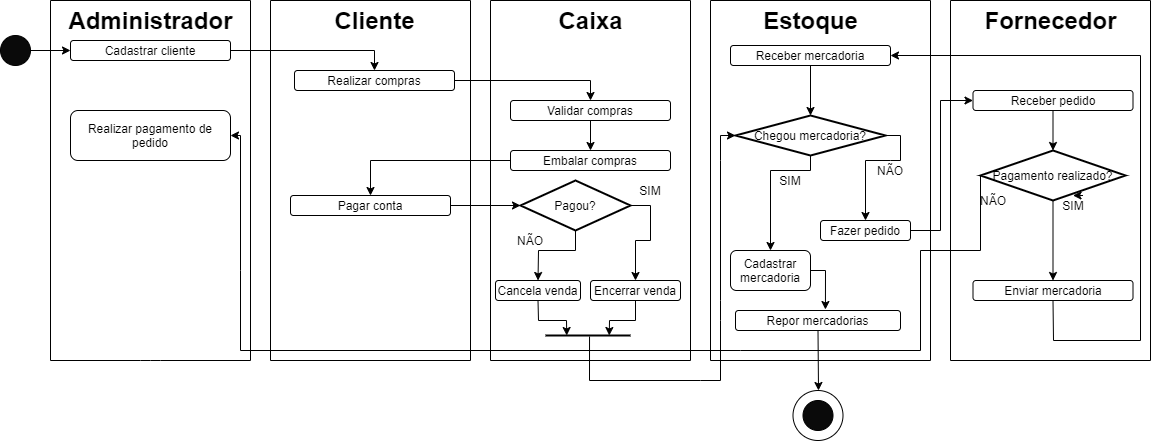

The diagram above was exported from draw.io. Its source (the exported page's mxGraphModel, read from the mxfile embedded in the PNG):
<mxGraphModel dx="1932" dy="411" grid="1" gridSize="10" guides="1" tooltips="1" connect="1" arrows="1" fold="1" page="1" pageScale="1" pageWidth="827" pageHeight="1169" math="0" shadow="0">
  <root>
    <mxCell id="0" />
    <mxCell id="1" parent="0" />
    <mxCell id="OOHNmfVkPsaozi855nWi-3" value="" style="endArrow=none;html=1;" edge="1" parent="1">
      <mxGeometry width="50" height="50" relative="1" as="geometry">
        <mxPoint x="40" y="40" as="sourcePoint" />
        <mxPoint x="240" y="40" as="targetPoint" />
      </mxGeometry>
    </mxCell>
    <mxCell id="OOHNmfVkPsaozi855nWi-4" value="" style="endArrow=none;html=1;" edge="1" parent="1">
      <mxGeometry width="50" height="50" relative="1" as="geometry">
        <mxPoint x="40" y="40" as="sourcePoint" />
        <mxPoint x="40" y="400" as="targetPoint" />
      </mxGeometry>
    </mxCell>
    <mxCell id="OOHNmfVkPsaozi855nWi-5" value="" style="endArrow=none;html=1;" edge="1" parent="1">
      <mxGeometry width="50" height="50" relative="1" as="geometry">
        <mxPoint x="240" y="400" as="sourcePoint" />
        <mxPoint x="40" y="400" as="targetPoint" />
        <Array as="points">
          <mxPoint x="140" y="400" />
        </Array>
      </mxGeometry>
    </mxCell>
    <mxCell id="OOHNmfVkPsaozi855nWi-6" value="" style="endArrow=none;html=1;" edge="1" parent="1">
      <mxGeometry width="50" height="50" relative="1" as="geometry">
        <mxPoint x="240" y="400" as="sourcePoint" />
        <mxPoint x="240" y="40" as="targetPoint" />
      </mxGeometry>
    </mxCell>
    <mxCell id="OOHNmfVkPsaozi855nWi-8" value="" style="endArrow=none;html=1;" edge="1" parent="1">
      <mxGeometry width="50" height="50" relative="1" as="geometry">
        <mxPoint x="260" y="40" as="sourcePoint" />
        <mxPoint x="460" y="40" as="targetPoint" />
      </mxGeometry>
    </mxCell>
    <mxCell id="OOHNmfVkPsaozi855nWi-9" value="" style="endArrow=none;html=1;" edge="1" parent="1">
      <mxGeometry width="50" height="50" relative="1" as="geometry">
        <mxPoint x="260" y="40" as="sourcePoint" />
        <mxPoint x="260" y="400" as="targetPoint" />
      </mxGeometry>
    </mxCell>
    <mxCell id="OOHNmfVkPsaozi855nWi-10" value="" style="endArrow=none;html=1;" edge="1" parent="1">
      <mxGeometry width="50" height="50" relative="1" as="geometry">
        <mxPoint x="460" y="400" as="sourcePoint" />
        <mxPoint x="260" y="400" as="targetPoint" />
      </mxGeometry>
    </mxCell>
    <mxCell id="OOHNmfVkPsaozi855nWi-11" value="" style="endArrow=none;html=1;" edge="1" parent="1">
      <mxGeometry width="50" height="50" relative="1" as="geometry">
        <mxPoint x="460" y="400" as="sourcePoint" />
        <mxPoint x="460" y="40" as="targetPoint" />
      </mxGeometry>
    </mxCell>
    <mxCell id="OOHNmfVkPsaozi855nWi-18" value="" style="endArrow=none;html=1;" edge="1" parent="1">
      <mxGeometry width="50" height="50" relative="1" as="geometry">
        <mxPoint x="480" y="40" as="sourcePoint" />
        <mxPoint x="680" y="40" as="targetPoint" />
      </mxGeometry>
    </mxCell>
    <mxCell id="OOHNmfVkPsaozi855nWi-19" value="" style="endArrow=none;html=1;" edge="1" parent="1">
      <mxGeometry width="50" height="50" relative="1" as="geometry">
        <mxPoint x="480" y="40" as="sourcePoint" />
        <mxPoint x="480" y="400" as="targetPoint" />
      </mxGeometry>
    </mxCell>
    <mxCell id="OOHNmfVkPsaozi855nWi-20" value="" style="endArrow=none;html=1;" edge="1" parent="1">
      <mxGeometry width="50" height="50" relative="1" as="geometry">
        <mxPoint x="680" y="400" as="sourcePoint" />
        <mxPoint x="480" y="400" as="targetPoint" />
      </mxGeometry>
    </mxCell>
    <mxCell id="OOHNmfVkPsaozi855nWi-21" value="" style="endArrow=none;html=1;" edge="1" parent="1">
      <mxGeometry width="50" height="50" relative="1" as="geometry">
        <mxPoint x="680" y="400" as="sourcePoint" />
        <mxPoint x="680" y="40" as="targetPoint" />
      </mxGeometry>
    </mxCell>
    <mxCell id="OOHNmfVkPsaozi855nWi-29" value="" style="endArrow=none;html=1;" edge="1" parent="1">
      <mxGeometry width="50" height="50" relative="1" as="geometry">
        <mxPoint x="700" y="40" as="sourcePoint" />
        <mxPoint x="920" y="40" as="targetPoint" />
      </mxGeometry>
    </mxCell>
    <mxCell id="OOHNmfVkPsaozi855nWi-30" value="" style="endArrow=none;html=1;" edge="1" parent="1">
      <mxGeometry width="50" height="50" relative="1" as="geometry">
        <mxPoint x="700" y="40" as="sourcePoint" />
        <mxPoint x="700" y="400" as="targetPoint" />
      </mxGeometry>
    </mxCell>
    <mxCell id="OOHNmfVkPsaozi855nWi-31" value="" style="endArrow=none;html=1;" edge="1" parent="1">
      <mxGeometry width="50" height="50" relative="1" as="geometry">
        <mxPoint x="920" y="400" as="sourcePoint" />
        <mxPoint x="700" y="400" as="targetPoint" />
      </mxGeometry>
    </mxCell>
    <mxCell id="OOHNmfVkPsaozi855nWi-32" value="" style="endArrow=none;html=1;" edge="1" parent="1">
      <mxGeometry width="50" height="50" relative="1" as="geometry">
        <mxPoint x="920" y="400" as="sourcePoint" />
        <mxPoint x="920" y="40" as="targetPoint" />
      </mxGeometry>
    </mxCell>
    <mxCell id="OOHNmfVkPsaozi855nWi-47" style="edgeStyle=orthogonalEdgeStyle;rounded=0;orthogonalLoop=1;jettySize=auto;html=1;exitX=1;exitY=0.5;exitDx=0;exitDy=0;entryX=0.5;entryY=0;entryDx=0;entryDy=0;" edge="1" parent="1" source="OOHNmfVkPsaozi855nWi-34" target="OOHNmfVkPsaozi855nWi-42">
      <mxGeometry relative="1" as="geometry" />
    </mxCell>
    <mxCell id="OOHNmfVkPsaozi855nWi-34" value="Cadastrar cliente" style="rounded=1;whiteSpace=wrap;html=1;" vertex="1" parent="1">
      <mxGeometry x="60" y="80" width="160" height="20" as="geometry" />
    </mxCell>
    <mxCell id="OOHNmfVkPsaozi855nWi-35" value="Administrador" style="text;strokeColor=none;fillColor=none;html=1;fontSize=24;fontStyle=1;verticalAlign=middle;align=center;" vertex="1" parent="1">
      <mxGeometry x="90" y="40" width="100" height="40" as="geometry" />
    </mxCell>
    <mxCell id="OOHNmfVkPsaozi855nWi-36" value="Cliente" style="text;strokeColor=none;fillColor=none;html=1;fontSize=24;fontStyle=1;verticalAlign=middle;align=center;" vertex="1" parent="1">
      <mxGeometry x="314" y="40" width="100" height="40" as="geometry" />
    </mxCell>
    <mxCell id="OOHNmfVkPsaozi855nWi-37" value="Caixa" style="text;strokeColor=none;fillColor=none;html=1;fontSize=24;fontStyle=1;verticalAlign=middle;align=center;" vertex="1" parent="1">
      <mxGeometry x="530" y="40" width="100" height="40" as="geometry" />
    </mxCell>
    <mxCell id="OOHNmfVkPsaozi855nWi-38" value="Estoque" style="text;strokeColor=none;fillColor=none;html=1;fontSize=24;fontStyle=1;verticalAlign=middle;align=center;" vertex="1" parent="1">
      <mxGeometry x="750" y="40" width="100" height="40" as="geometry" />
    </mxCell>
    <mxCell id="OOHNmfVkPsaozi855nWi-55" style="edgeStyle=orthogonalEdgeStyle;rounded=0;orthogonalLoop=1;jettySize=auto;html=1;exitX=1;exitY=0.5;exitDx=0;exitDy=0;entryX=0.5;entryY=0;entryDx=0;entryDy=0;" edge="1" parent="1" source="OOHNmfVkPsaozi855nWi-42" target="OOHNmfVkPsaozi855nWi-49">
      <mxGeometry relative="1" as="geometry" />
    </mxCell>
    <mxCell id="OOHNmfVkPsaozi855nWi-42" value="Realizar compras" style="rounded=1;whiteSpace=wrap;html=1;" vertex="1" parent="1">
      <mxGeometry x="284" y="110" width="160" height="20" as="geometry" />
    </mxCell>
    <mxCell id="OOHNmfVkPsaozi855nWi-48" style="edgeStyle=orthogonalEdgeStyle;rounded=0;orthogonalLoop=1;jettySize=auto;html=1;entryX=0;entryY=0.5;entryDx=0;entryDy=0;" edge="1" parent="1" source="OOHNmfVkPsaozi855nWi-46" target="OOHNmfVkPsaozi855nWi-34">
      <mxGeometry relative="1" as="geometry" />
    </mxCell>
    <mxCell id="OOHNmfVkPsaozi855nWi-46" value="" style="verticalLabelPosition=bottom;verticalAlign=top;html=1;shape=mxgraph.flowchart.on-page_reference;fillColor=#0A0A0A;" vertex="1" parent="1">
      <mxGeometry x="-10" y="75" width="30" height="30" as="geometry" />
    </mxCell>
    <mxCell id="OOHNmfVkPsaozi855nWi-58" style="edgeStyle=orthogonalEdgeStyle;rounded=0;orthogonalLoop=1;jettySize=auto;html=1;entryX=0.5;entryY=0;entryDx=0;entryDy=0;" edge="1" parent="1" source="OOHNmfVkPsaozi855nWi-49" target="OOHNmfVkPsaozi855nWi-57">
      <mxGeometry relative="1" as="geometry" />
    </mxCell>
    <mxCell id="OOHNmfVkPsaozi855nWi-49" value="Validar compras" style="rounded=1;whiteSpace=wrap;html=1;" vertex="1" parent="1">
      <mxGeometry x="500" y="140" width="160" height="20" as="geometry" />
    </mxCell>
    <mxCell id="OOHNmfVkPsaozi855nWi-156" style="edgeStyle=none;rounded=0;orthogonalLoop=1;jettySize=auto;html=1;exitX=0.5;exitY=1;exitDx=0;exitDy=0;entryX=0.5;entryY=0;entryDx=0;entryDy=0;entryPerimeter=0;" edge="1" parent="1" target="OOHNmfVkPsaozi855nWi-154">
      <mxGeometry relative="1" as="geometry">
        <mxPoint x="800" y="160" as="sourcePoint" />
      </mxGeometry>
    </mxCell>
    <mxCell id="OOHNmfVkPsaozi855nWi-190" style="edgeStyle=none;rounded=0;orthogonalLoop=1;jettySize=auto;html=1;exitX=1;exitY=0.5;exitDx=0;exitDy=0;entryX=0.545;entryY=-0.05;entryDx=0;entryDy=0;entryPerimeter=0;" edge="1" parent="1" source="OOHNmfVkPsaozi855nWi-51" target="OOHNmfVkPsaozi855nWi-189">
      <mxGeometry relative="1" as="geometry">
        <Array as="points">
          <mxPoint x="815" y="310" />
        </Array>
      </mxGeometry>
    </mxCell>
    <mxCell id="OOHNmfVkPsaozi855nWi-51" value="Cadastrar mercadoria" style="rounded=1;whiteSpace=wrap;html=1;" vertex="1" parent="1">
      <mxGeometry x="720" y="290" width="80" height="40" as="geometry" />
    </mxCell>
    <mxCell id="OOHNmfVkPsaozi855nWi-60" style="edgeStyle=orthogonalEdgeStyle;rounded=0;orthogonalLoop=1;jettySize=auto;html=1;exitX=0;exitY=0.5;exitDx=0;exitDy=0;entryX=0.5;entryY=0;entryDx=0;entryDy=0;" edge="1" parent="1" source="OOHNmfVkPsaozi855nWi-57" target="OOHNmfVkPsaozi855nWi-59">
      <mxGeometry relative="1" as="geometry" />
    </mxCell>
    <mxCell id="OOHNmfVkPsaozi855nWi-57" value="Embalar compras" style="rounded=1;whiteSpace=wrap;html=1;" vertex="1" parent="1">
      <mxGeometry x="500" y="190" width="160" height="20" as="geometry" />
    </mxCell>
    <mxCell id="OOHNmfVkPsaozi855nWi-77" style="edgeStyle=orthogonalEdgeStyle;rounded=0;orthogonalLoop=1;jettySize=auto;html=1;entryX=0;entryY=0.5;entryDx=0;entryDy=0;entryPerimeter=0;" edge="1" parent="1" source="OOHNmfVkPsaozi855nWi-59" target="OOHNmfVkPsaozi855nWi-75">
      <mxGeometry relative="1" as="geometry" />
    </mxCell>
    <mxCell id="OOHNmfVkPsaozi855nWi-59" value="Pagar conta" style="rounded=1;whiteSpace=wrap;html=1;" vertex="1" parent="1">
      <mxGeometry x="280" y="235" width="160" height="20" as="geometry" />
    </mxCell>
    <mxCell id="OOHNmfVkPsaozi855nWi-105" style="edgeStyle=none;rounded=0;orthogonalLoop=1;jettySize=auto;html=1;exitX=0.5;exitY=1;exitDx=0;exitDy=0;entryX=0.25;entryY=0.5;entryDx=0;entryDy=0;entryPerimeter=0;" edge="1" parent="1" source="OOHNmfVkPsaozi855nWi-69" target="OOHNmfVkPsaozi855nWi-103">
      <mxGeometry relative="1" as="geometry">
        <Array as="points">
          <mxPoint x="625" y="360" />
          <mxPoint x="599" y="360" />
        </Array>
      </mxGeometry>
    </mxCell>
    <mxCell id="OOHNmfVkPsaozi855nWi-69" value="Encerrar venda" style="rounded=1;whiteSpace=wrap;html=1;" vertex="1" parent="1">
      <mxGeometry x="580" y="320" width="90" height="20" as="geometry" />
    </mxCell>
    <mxCell id="OOHNmfVkPsaozi855nWi-93" style="edgeStyle=none;rounded=0;orthogonalLoop=1;jettySize=auto;html=1;exitX=1;exitY=0.5;exitDx=0;exitDy=0;exitPerimeter=0;entryX=0.5;entryY=0;entryDx=0;entryDy=0;" edge="1" parent="1" source="OOHNmfVkPsaozi855nWi-75" target="OOHNmfVkPsaozi855nWi-69">
      <mxGeometry relative="1" as="geometry">
        <mxPoint x="668.75" y="285" as="targetPoint" />
        <Array as="points">
          <mxPoint x="640" y="245" />
          <mxPoint x="640" y="280" />
          <mxPoint x="625" y="280" />
        </Array>
      </mxGeometry>
    </mxCell>
    <mxCell id="OOHNmfVkPsaozi855nWi-101" style="edgeStyle=none;rounded=0;orthogonalLoop=1;jettySize=auto;html=1;exitX=0.5;exitY=1;exitDx=0;exitDy=0;exitPerimeter=0;entryX=0.5;entryY=0;entryDx=0;entryDy=0;" edge="1" parent="1" source="OOHNmfVkPsaozi855nWi-75" target="OOHNmfVkPsaozi855nWi-98">
      <mxGeometry relative="1" as="geometry">
        <mxPoint x="510" y="290" as="targetPoint" />
        <Array as="points">
          <mxPoint x="565" y="290" />
          <mxPoint x="528" y="290" />
        </Array>
      </mxGeometry>
    </mxCell>
    <mxCell id="OOHNmfVkPsaozi855nWi-75" value="Pagou?" style="strokeWidth=2;html=1;shape=mxgraph.flowchart.decision;whiteSpace=wrap;fillColor=#FFFFFF;" vertex="1" parent="1">
      <mxGeometry x="510" y="220" width="110" height="50" as="geometry" />
    </mxCell>
    <mxCell id="OOHNmfVkPsaozi855nWi-79" value="SIM" style="text;html=1;strokeColor=none;fillColor=none;align=center;verticalAlign=middle;whiteSpace=wrap;rounded=0;" vertex="1" parent="1">
      <mxGeometry x="620" y="220" width="40" height="20" as="geometry" />
    </mxCell>
    <mxCell id="OOHNmfVkPsaozi855nWi-96" style="edgeStyle=none;rounded=0;orthogonalLoop=1;jettySize=auto;html=1;entryX=0;entryY=0.5;entryDx=0;entryDy=0;exitX=0.482;exitY=0.4;exitDx=0;exitDy=0;exitPerimeter=0;entryPerimeter=0;" edge="1" parent="1" source="OOHNmfVkPsaozi855nWi-103" target="OOHNmfVkPsaozi855nWi-154">
      <mxGeometry relative="1" as="geometry">
        <mxPoint x="720" y="150" as="targetPoint" />
        <mxPoint x="580" y="420" as="sourcePoint" />
        <Array as="points">
          <mxPoint x="579" y="420" />
          <mxPoint x="690" y="420" />
          <mxPoint x="710" y="420" />
          <mxPoint x="710" y="360" />
          <mxPoint x="710" y="340" />
          <mxPoint x="710" y="200" />
          <mxPoint x="710" y="175" />
        </Array>
      </mxGeometry>
    </mxCell>
    <mxCell id="OOHNmfVkPsaozi855nWi-104" style="edgeStyle=none;rounded=0;orthogonalLoop=1;jettySize=auto;html=1;exitX=0.5;exitY=1;exitDx=0;exitDy=0;entryX=0.75;entryY=0.5;entryDx=0;entryDy=0;entryPerimeter=0;" edge="1" parent="1" source="OOHNmfVkPsaozi855nWi-98" target="OOHNmfVkPsaozi855nWi-103">
      <mxGeometry relative="1" as="geometry">
        <Array as="points">
          <mxPoint x="528" y="360" />
          <mxPoint x="556" y="360" />
        </Array>
      </mxGeometry>
    </mxCell>
    <mxCell id="OOHNmfVkPsaozi855nWi-98" value="Cancela venda" style="rounded=1;whiteSpace=wrap;html=1;" vertex="1" parent="1">
      <mxGeometry x="485" y="320" width="85" height="20" as="geometry" />
    </mxCell>
    <mxCell id="OOHNmfVkPsaozi855nWi-102" value="NÃO" style="text;html=1;strokeColor=none;fillColor=none;align=center;verticalAlign=middle;whiteSpace=wrap;rounded=0;" vertex="1" parent="1">
      <mxGeometry x="500" y="270" width="40" height="20" as="geometry" />
    </mxCell>
    <mxCell id="OOHNmfVkPsaozi855nWi-103" value="" style="line;strokeWidth=2;html=1;fillColor=#FFFFFF;rotation=-180;" vertex="1" parent="1">
      <mxGeometry x="535" y="370" width="85" height="10" as="geometry" />
    </mxCell>
    <mxCell id="OOHNmfVkPsaozi855nWi-159" style="edgeStyle=none;rounded=0;orthogonalLoop=1;jettySize=auto;html=1;exitX=0.5;exitY=1;exitDx=0;exitDy=0;exitPerimeter=0;entryX=0.5;entryY=0;entryDx=0;entryDy=0;" edge="1" parent="1" source="OOHNmfVkPsaozi855nWi-154" target="OOHNmfVkPsaozi855nWi-51">
      <mxGeometry relative="1" as="geometry">
        <Array as="points">
          <mxPoint x="800" y="210" />
          <mxPoint x="760" y="210" />
        </Array>
      </mxGeometry>
    </mxCell>
    <mxCell id="OOHNmfVkPsaozi855nWi-187" style="edgeStyle=none;rounded=0;orthogonalLoop=1;jettySize=auto;html=1;exitX=1;exitY=0.5;exitDx=0;exitDy=0;exitPerimeter=0;entryX=0.5;entryY=0;entryDx=0;entryDy=0;" edge="1" parent="1" source="OOHNmfVkPsaozi855nWi-154" target="OOHNmfVkPsaozi855nWi-174">
      <mxGeometry relative="1" as="geometry">
        <Array as="points">
          <mxPoint x="890" y="175" />
          <mxPoint x="890" y="200" />
          <mxPoint x="880" y="200" />
          <mxPoint x="855" y="200" />
        </Array>
      </mxGeometry>
    </mxCell>
    <mxCell id="OOHNmfVkPsaozi855nWi-154" value="Chegou mercadoria?" style="strokeWidth=2;html=1;shape=mxgraph.flowchart.decision;whiteSpace=wrap;fillColor=#FFFFFF;" vertex="1" parent="1">
      <mxGeometry x="725" y="155" width="150" height="40" as="geometry" />
    </mxCell>
    <mxCell id="OOHNmfVkPsaozi855nWi-160" value="SIM" style="text;html=1;strokeColor=none;fillColor=none;align=center;verticalAlign=middle;whiteSpace=wrap;rounded=0;" vertex="1" parent="1">
      <mxGeometry x="760" y="210" width="40" height="20" as="geometry" />
    </mxCell>
    <mxCell id="OOHNmfVkPsaozi855nWi-162" value="" style="endArrow=none;html=1;" edge="1" parent="1">
      <mxGeometry width="50" height="50" relative="1" as="geometry">
        <mxPoint x="940" y="40" as="sourcePoint" />
        <mxPoint x="1140" y="40" as="targetPoint" />
      </mxGeometry>
    </mxCell>
    <mxCell id="OOHNmfVkPsaozi855nWi-163" value="" style="endArrow=none;html=1;" edge="1" parent="1">
      <mxGeometry width="50" height="50" relative="1" as="geometry">
        <mxPoint x="940" y="40" as="sourcePoint" />
        <mxPoint x="940" y="400" as="targetPoint" />
      </mxGeometry>
    </mxCell>
    <mxCell id="OOHNmfVkPsaozi855nWi-164" value="" style="endArrow=none;html=1;" edge="1" parent="1">
      <mxGeometry width="50" height="50" relative="1" as="geometry">
        <mxPoint x="1140" y="400" as="sourcePoint" />
        <mxPoint x="940" y="400" as="targetPoint" />
      </mxGeometry>
    </mxCell>
    <mxCell id="OOHNmfVkPsaozi855nWi-165" value="" style="endArrow=none;html=1;" edge="1" parent="1">
      <mxGeometry width="50" height="50" relative="1" as="geometry">
        <mxPoint x="1140" y="400" as="sourcePoint" />
        <mxPoint x="1140" y="40" as="targetPoint" />
      </mxGeometry>
    </mxCell>
    <mxCell id="OOHNmfVkPsaozi855nWi-166" value="Fornecedor" style="text;strokeColor=none;fillColor=none;html=1;fontSize=24;fontStyle=1;verticalAlign=middle;align=center;" vertex="1" parent="1">
      <mxGeometry x="990" y="40" width="100" height="40" as="geometry" />
    </mxCell>
    <mxCell id="OOHNmfVkPsaozi855nWi-167" style="edgeStyle=none;rounded=0;orthogonalLoop=1;jettySize=auto;html=1;exitX=0.5;exitY=1;exitDx=0;exitDy=0;entryX=0.5;entryY=0;entryDx=0;entryDy=0;entryPerimeter=0;" edge="1" parent="1" source="OOHNmfVkPsaozi855nWi-168" target="OOHNmfVkPsaozi855nWi-171">
      <mxGeometry relative="1" as="geometry" />
    </mxCell>
    <mxCell id="OOHNmfVkPsaozi855nWi-168" value="Receber pedido" style="rounded=1;whiteSpace=wrap;html=1;" vertex="1" parent="1">
      <mxGeometry x="962.5" y="130" width="160" height="20" as="geometry" />
    </mxCell>
    <mxCell id="OOHNmfVkPsaozi855nWi-210" style="edgeStyle=none;rounded=0;orthogonalLoop=1;jettySize=auto;html=1;exitX=0.5;exitY=1;exitDx=0;exitDy=0;entryX=1;entryY=0.5;entryDx=0;entryDy=0;" edge="1" parent="1" source="OOHNmfVkPsaozi855nWi-169" target="OOHNmfVkPsaozi855nWi-199">
      <mxGeometry relative="1" as="geometry">
        <mxPoint x="1130" y="100" as="targetPoint" />
        <Array as="points">
          <mxPoint x="1043" y="380" />
          <mxPoint x="1130" y="380" />
          <mxPoint x="1130" y="95" />
        </Array>
      </mxGeometry>
    </mxCell>
    <mxCell id="OOHNmfVkPsaozi855nWi-169" value="Enviar mercadoria" style="rounded=1;whiteSpace=wrap;html=1;" vertex="1" parent="1">
      <mxGeometry x="962.5" y="320" width="160" height="20" as="geometry" />
    </mxCell>
    <mxCell id="OOHNmfVkPsaozi855nWi-170" style="edgeStyle=none;rounded=0;orthogonalLoop=1;jettySize=auto;html=1;exitX=0.5;exitY=1;exitDx=0;exitDy=0;exitPerimeter=0;entryX=0.5;entryY=0;entryDx=0;entryDy=0;" edge="1" parent="1" source="OOHNmfVkPsaozi855nWi-171" target="OOHNmfVkPsaozi855nWi-169">
      <mxGeometry relative="1" as="geometry">
        <mxPoint x="1042.975" y="279" as="targetPoint" />
      </mxGeometry>
    </mxCell>
    <mxCell id="OOHNmfVkPsaozi855nWi-171" value="Pagamento realizado?" style="strokeWidth=2;html=1;shape=mxgraph.flowchart.decision;whiteSpace=wrap;fillColor=#FFFFFF;" vertex="1" parent="1">
      <mxGeometry x="970" y="190" width="145" height="50" as="geometry" />
    </mxCell>
    <mxCell id="OOHNmfVkPsaozi855nWi-194" style="edgeStyle=none;rounded=0;orthogonalLoop=1;jettySize=auto;html=1;exitX=0;exitY=0.5;exitDx=0;exitDy=0;entryX=1;entryY=0.5;entryDx=0;entryDy=0;exitPerimeter=0;" edge="1" parent="1" source="OOHNmfVkPsaozi855nWi-171" target="OOHNmfVkPsaozi855nWi-192">
      <mxGeometry relative="1" as="geometry">
        <mxPoint x="200" y="290" as="targetPoint" />
        <Array as="points">
          <mxPoint x="970" y="290" />
          <mxPoint x="910" y="290" />
          <mxPoint x="910" y="390" />
          <mxPoint x="730" y="390" />
          <mxPoint x="230" y="390" />
          <mxPoint x="230" y="310" />
          <mxPoint x="230" y="175" />
        </Array>
      </mxGeometry>
    </mxCell>
    <mxCell id="OOHNmfVkPsaozi855nWi-215" style="edgeStyle=none;rounded=0;orthogonalLoop=1;jettySize=auto;html=1;exitX=1;exitY=0.5;exitDx=0;exitDy=0;entryX=0;entryY=0.5;entryDx=0;entryDy=0;" edge="1" parent="1" source="OOHNmfVkPsaozi855nWi-174" target="OOHNmfVkPsaozi855nWi-168">
      <mxGeometry relative="1" as="geometry">
        <mxPoint x="930" y="270" as="targetPoint" />
        <Array as="points">
          <mxPoint x="930" y="270" />
          <mxPoint x="930" y="140" />
        </Array>
      </mxGeometry>
    </mxCell>
    <mxCell id="OOHNmfVkPsaozi855nWi-174" value="Fazer pedido" style="rounded=1;whiteSpace=wrap;html=1;" vertex="1" parent="1">
      <mxGeometry x="810" y="260" width="90" height="20" as="geometry" />
    </mxCell>
    <mxCell id="OOHNmfVkPsaozi855nWi-200" value="NÃO" style="text;html=1;strokeColor=none;fillColor=none;align=center;verticalAlign=middle;whiteSpace=wrap;rounded=0;" vertex="1" parent="1">
      <mxGeometry x="860" y="200" width="40" height="20" as="geometry" />
    </mxCell>
    <mxCell id="OOHNmfVkPsaozi855nWi-226" style="edgeStyle=none;rounded=0;orthogonalLoop=1;jettySize=auto;html=1;exitX=0.5;exitY=1;exitDx=0;exitDy=0;" edge="1" parent="1" source="OOHNmfVkPsaozi855nWi-189">
      <mxGeometry relative="1" as="geometry">
        <mxPoint x="808" y="430" as="targetPoint" />
      </mxGeometry>
    </mxCell>
    <mxCell id="OOHNmfVkPsaozi855nWi-189" value="Repor mercadorias" style="rounded=1;whiteSpace=wrap;html=1;" vertex="1" parent="1">
      <mxGeometry x="725" y="350" width="165" height="20" as="geometry" />
    </mxCell>
    <mxCell id="OOHNmfVkPsaozi855nWi-192" value="Realizar pagamento de pedido" style="rounded=1;whiteSpace=wrap;html=1;" vertex="1" parent="1">
      <mxGeometry x="60" y="150" width="160" height="50" as="geometry" />
    </mxCell>
    <mxCell id="OOHNmfVkPsaozi855nWi-206" style="edgeStyle=none;rounded=0;orthogonalLoop=1;jettySize=auto;html=1;exitX=0.5;exitY=1;exitDx=0;exitDy=0;entryX=0.5;entryY=0;entryDx=0;entryDy=0;entryPerimeter=0;" edge="1" parent="1" source="OOHNmfVkPsaozi855nWi-199" target="OOHNmfVkPsaozi855nWi-154">
      <mxGeometry relative="1" as="geometry">
        <mxPoint x="794" y="140" as="targetPoint" />
      </mxGeometry>
    </mxCell>
    <mxCell id="OOHNmfVkPsaozi855nWi-199" value="Receber mercadoria" style="rounded=1;whiteSpace=wrap;html=1;" vertex="1" parent="1">
      <mxGeometry x="720" y="85" width="160" height="20" as="geometry" />
    </mxCell>
    <mxCell id="OOHNmfVkPsaozi855nWi-207" style="edgeStyle=none;rounded=0;orthogonalLoop=1;jettySize=auto;html=1;entryX=0.5;entryY=0;entryDx=0;entryDy=0;entryPerimeter=0;" edge="1" parent="1" source="OOHNmfVkPsaozi855nWi-154" target="OOHNmfVkPsaozi855nWi-154">
      <mxGeometry relative="1" as="geometry" />
    </mxCell>
    <mxCell id="OOHNmfVkPsaozi855nWi-213" value="SIM" style="text;html=1;strokeColor=none;fillColor=none;align=center;verticalAlign=middle;whiteSpace=wrap;rounded=0;" vertex="1" parent="1">
      <mxGeometry x="1042.5" y="235" width="40" height="20" as="geometry" />
    </mxCell>
    <mxCell id="OOHNmfVkPsaozi855nWi-214" value="NÃO" style="text;html=1;strokeColor=none;fillColor=none;align=center;verticalAlign=middle;whiteSpace=wrap;rounded=0;" vertex="1" parent="1">
      <mxGeometry x="962.5" y="230" width="40" height="20" as="geometry" />
    </mxCell>
    <mxCell id="OOHNmfVkPsaozi855nWi-217" style="edgeStyle=none;rounded=0;orthogonalLoop=1;jettySize=auto;html=1;exitX=0.75;exitY=0;exitDx=0;exitDy=0;entryX=0.5;entryY=0;entryDx=0;entryDy=0;" edge="1" parent="1" source="OOHNmfVkPsaozi855nWi-213" target="OOHNmfVkPsaozi855nWi-213">
      <mxGeometry relative="1" as="geometry" />
    </mxCell>
    <mxCell id="OOHNmfVkPsaozi855nWi-223" value="" style="ellipse;whiteSpace=wrap;html=1;aspect=fixed;fillColor=#FFFFFF;" vertex="1" parent="1">
      <mxGeometry x="782.5" y="430" width="50" height="50" as="geometry" />
    </mxCell>
    <mxCell id="OOHNmfVkPsaozi855nWi-224" value="" style="verticalLabelPosition=bottom;verticalAlign=top;html=1;shape=mxgraph.flowchart.on-page_reference;fillColor=#0A0A0A;" vertex="1" parent="1">
      <mxGeometry x="792.5" y="440" width="30" height="30" as="geometry" />
    </mxCell>
  </root>
</mxGraphModel>